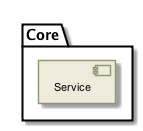

The diagram above was rendered by PlantUML. Its source (embedded in the PNG):
@startuml

skinparam backgroundColor #FFFFFF


skinparam sequence {

        ActorBorderColor #000000
   
        ArrowColor #919871 
        ArrowFontSize 8
        ArrowFontStyle plain
        ArrowFontName Arial
        
        LifeLineBorderColor #919871
        LifeLineBackgroundColor #EEEBDC

        ParticipantBorderColor #919871
        ParticipantBackgroundColor #EEEBDC
        ParticipantFontName Arial
        ParticipantFontSize 10
        ParticipantFontColor #000000

        ActorBackgroundColor #EEEBDC
        ActorFontColor #000000
        ActorFontSize 10
        ActorFontName Arial
         
}

skinparam class {

	ArrowFontColor #000000
	ArrowFontSize 10
	ArrowFontStyle plain
	ArrowFontName Arial
	
	AttributeFontColor #000000
	AttributeFontSize 10
	AttributeIconSize 11
	AttributeFontStyle plain
	AttributeFontName Arial

	FontColor #000000
	FontSize 11
	FontStyle plain
	FontName Arial

	StereotypeFontColor #000000
	StereotypeFontSize 10
	StereotypeFontStyle plain
	StereotypeFontName Arial

	BackgroundColor #EEEBDC
 	ArrowColor #919871
 	BorderColor #919871
 	
 }
 
skinparam component {
 
	FontSize 11 
 	BackgroundColor #EEEBDC
 	InterfaceBackgroundColor white
	InterfaceBorderColor black
 	BorderColor #919871
	ArrowColor black
 	ArrowFontColor #777777
 	FontName Arial
 	ArrowFontName Arial
	
	

}

skinparam package {
	FontColor black
	FontSize 11
	FontStyle plain
	FontName Arial
}

skinparam state {
	BackgroundColor #EEEBDC
	BorderColor #919871
	ArrowColor  black
	

	FontColor black
	FontSize 11
	FontStyle plain
	FontName Arial

	ArrowFontColor black
	ArrowFontSize 11
	ArrowFontStyle plain
	ArrowFontName Arial
	AttributeFontColor black
	AttributeFontSize 11
	AttributeFontStyle plain
	AttributeFontName Arial
	
}

skinparam activity {
	
	ArrowColor black
	BackgroundColor #EEEBDC
	BorderColor #919871
	StartColor black
	EndColor black
	BarColor #919871
	
	FontColor black
	FontSize 11
	FontStyle plain
	FontName Arial

	ArrowFontColor black
	ArrowFontSize 11
	ArrowFontStyle plain
	ArrowFontName Arial

}

skinparam usecase {
	
	BackgroundColor #EEEBDC
 	InterfaceBackgroundColor white
	InterfaceBorderColor black
 	BorderColor #919871
	ArrowColor black
	ActorBorderColor #919871
	ActorFontName Courier

}
skinparam backgroundColor #FFFFFF
skinparam componentStyle uml2
folder "Core" {
	[Service] as group___service [[../computational/components/group___service.html]]
}

@enduml